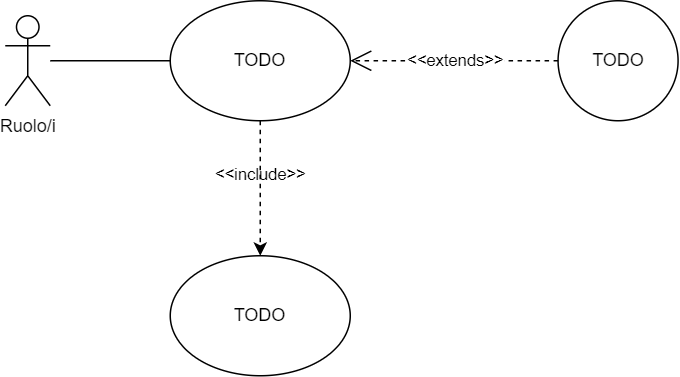

The diagram above was exported from draw.io. Its source (the exported page's mxGraphModel, read from the mxfile embedded in the PNG):
<mxGraphModel dx="780" dy="1665" grid="1" gridSize="10" guides="1" tooltips="1" connect="1" arrows="1" fold="1" page="1" pageScale="1" pageWidth="827" pageHeight="1169" math="0" shadow="0">
  <root>
    <mxCell id="0" />
    <mxCell id="1" parent="0" />
    <mxCell id="9eIiCibBdpAaZQOyNv7R-1" value="Ruolo/i" style="shape=umlActor;verticalLabelPosition=bottom;verticalAlign=top;html=1;outlineConnect=0;labelBackgroundColor=none;labelBorderColor=none;" parent="1" vertex="1">
      <mxGeometry x="40" y="-70" width="30" height="60" as="geometry" />
    </mxCell>
    <mxCell id="9eIiCibBdpAaZQOyNv7R-2" value="TODO" style="ellipse;whiteSpace=wrap;html=1;" parent="1" vertex="1">
      <mxGeometry x="150" y="-80" width="120" height="80" as="geometry" />
    </mxCell>
    <mxCell id="9eIiCibBdpAaZQOyNv7R-10" value="TODO" style="ellipse;whiteSpace=wrap;html=1;aspect=fixed;" parent="1" vertex="1">
      <mxGeometry x="408.55" y="-80" width="80" height="80" as="geometry" />
    </mxCell>
    <mxCell id="9eIiCibBdpAaZQOyNv7R-11" value="&amp;lt;&amp;lt;extends&amp;gt;&amp;gt;" style="endArrow=open;dashed=1;endFill=0;endSize=12;html=1;rounded=0;exitX=0;exitY=0.5;exitDx=0;exitDy=0;entryX=1;entryY=0.5;entryDx=0;entryDy=0;" parent="1" source="9eIiCibBdpAaZQOyNv7R-10" target="9eIiCibBdpAaZQOyNv7R-2" edge="1">
      <mxGeometry width="160" relative="1" as="geometry">
        <mxPoint x="258.55" y="150" as="sourcePoint" />
        <mxPoint x="309.99957554275267" y="-20.579830217100834" as="targetPoint" />
      </mxGeometry>
    </mxCell>
    <mxCell id="TzCOTeaegmTVcUWFCO-N-1" value="TODO" style="ellipse;whiteSpace=wrap;html=1;" parent="1" vertex="1">
      <mxGeometry x="150" y="90" width="120" height="80" as="geometry" />
    </mxCell>
    <mxCell id="TzCOTeaegmTVcUWFCO-N-3" value="" style="endArrow=none;html=1;rounded=0;entryX=0;entryY=0.5;entryDx=0;entryDy=0;" parent="1" source="9eIiCibBdpAaZQOyNv7R-1" target="9eIiCibBdpAaZQOyNv7R-2" edge="1">
      <mxGeometry width="50" height="50" relative="1" as="geometry">
        <mxPoint x="380" y="90" as="sourcePoint" />
        <mxPoint x="430" y="40" as="targetPoint" />
      </mxGeometry>
    </mxCell>
    <mxCell id="TzCOTeaegmTVcUWFCO-N-4" value="&amp;lt;&amp;lt;include&amp;gt;&amp;gt;" style="html=1;verticalAlign=bottom;labelBackgroundColor=none;endArrow=classic;endFill=1;dashed=1;rounded=0;entryX=0.5;entryY=0;entryDx=0;entryDy=0;exitX=0.5;exitY=1;exitDx=0;exitDy=0;" parent="1" source="9eIiCibBdpAaZQOyNv7R-2" target="TzCOTeaegmTVcUWFCO-N-1" edge="1">
      <mxGeometry width="160" relative="1" as="geometry">
        <mxPoint x="320" y="60" as="sourcePoint" />
        <mxPoint x="480" y="60" as="targetPoint" />
      </mxGeometry>
    </mxCell>
  </root>
</mxGraphModel>